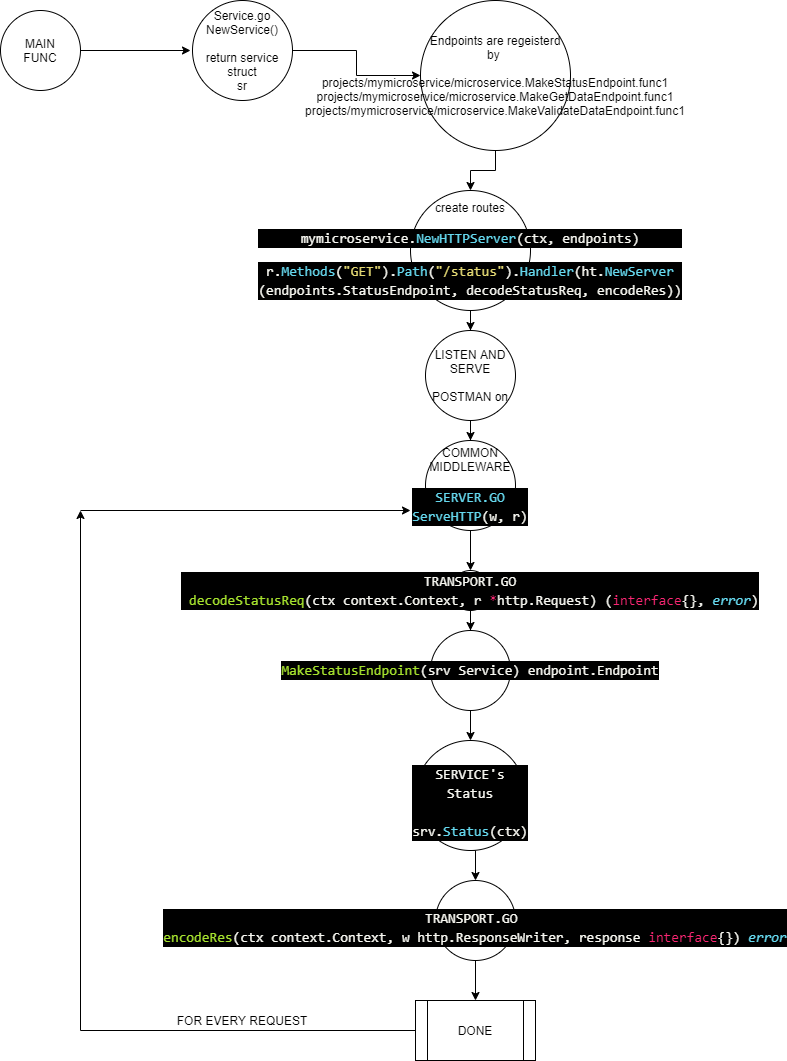

The diagram above was exported from draw.io. Its source (the exported page's mxGraphModel, read from the mxfile embedded in the PNG):
<mxGraphModel dx="1038" dy="491" grid="1" gridSize="10" guides="1" tooltips="1" connect="1" arrows="1" fold="1" page="1" pageScale="1" pageWidth="850" pageHeight="1100" math="0" shadow="0">
  <root>
    <mxCell id="0" />
    <mxCell id="1" parent="0" />
    <mxCell id="AZZU_Uo_m4wbkzkmqUz5-4" style="edgeStyle=orthogonalEdgeStyle;rounded=0;orthogonalLoop=1;jettySize=auto;html=1;" edge="1" parent="1" source="AZZU_Uo_m4wbkzkmqUz5-1">
      <mxGeometry relative="1" as="geometry">
        <mxPoint x="230" y="60" as="targetPoint" />
      </mxGeometry>
    </mxCell>
    <mxCell id="AZZU_Uo_m4wbkzkmqUz5-1" value="MAIN&lt;br&gt;FUNC" style="ellipse;whiteSpace=wrap;html=1;aspect=fixed;" vertex="1" parent="1">
      <mxGeometry x="40" y="20" width="80" height="80" as="geometry" />
    </mxCell>
    <mxCell id="AZZU_Uo_m4wbkzkmqUz5-6" style="edgeStyle=orthogonalEdgeStyle;rounded=0;orthogonalLoop=1;jettySize=auto;html=1;" edge="1" parent="1" source="AZZU_Uo_m4wbkzkmqUz5-2" target="AZZU_Uo_m4wbkzkmqUz5-5">
      <mxGeometry relative="1" as="geometry" />
    </mxCell>
    <mxCell id="AZZU_Uo_m4wbkzkmqUz5-2" value="Service.go&lt;br&gt;NewService()&lt;br&gt;&lt;br&gt;return service struct&lt;br&gt;sr" style="ellipse;whiteSpace=wrap;html=1;aspect=fixed;" vertex="1" parent="1">
      <mxGeometry x="232" y="10" width="100" height="100" as="geometry" />
    </mxCell>
    <mxCell id="AZZU_Uo_m4wbkzkmqUz5-8" style="edgeStyle=orthogonalEdgeStyle;rounded=0;orthogonalLoop=1;jettySize=auto;html=1;" edge="1" parent="1" source="AZZU_Uo_m4wbkzkmqUz5-5" target="AZZU_Uo_m4wbkzkmqUz5-7">
      <mxGeometry relative="1" as="geometry" />
    </mxCell>
    <mxCell id="AZZU_Uo_m4wbkzkmqUz5-5" value="Endpoints are regeisterd&lt;br&gt;by&amp;nbsp;&lt;br&gt;&lt;br&gt;projects/mymicroservice/microservice.MakeStatusEndpoint.func1&lt;br&gt;projects/mymicroservice/microservice.MakeGetDataEndpoint.func1&lt;br&gt;projects/mymicroservice/microservice.MakeValidateDataEndpoint.func1" style="ellipse;whiteSpace=wrap;html=1;aspect=fixed;" vertex="1" parent="1">
      <mxGeometry x="460" y="10" width="150" height="150" as="geometry" />
    </mxCell>
    <mxCell id="AZZU_Uo_m4wbkzkmqUz5-11" style="edgeStyle=orthogonalEdgeStyle;rounded=0;orthogonalLoop=1;jettySize=auto;html=1;entryX=0.5;entryY=0;entryDx=0;entryDy=0;" edge="1" parent="1" source="AZZU_Uo_m4wbkzkmqUz5-7" target="AZZU_Uo_m4wbkzkmqUz5-10">
      <mxGeometry relative="1" as="geometry" />
    </mxCell>
    <mxCell id="AZZU_Uo_m4wbkzkmqUz5-7" value="create routes&lt;br&gt;&lt;br&gt;&lt;div style=&quot;color: rgb(248 , 248 , 242) ; background-color: rgb(0 , 0 , 0) ; font-family: &amp;#34;consolas&amp;#34; , &amp;#34;courier new&amp;#34; , monospace ; font-weight: normal ; font-size: 14px ; line-height: 19px&quot;&gt;&lt;div&gt;&lt;span style=&quot;color: #f8f8f2&quot;&gt;mymicroservice.&lt;/span&gt;&lt;span style=&quot;color: #66d9ef&quot;&gt;NewHTTPServer&lt;/span&gt;&lt;span style=&quot;color: #f8f8f2&quot;&gt;(ctx,&amp;nbsp;endpoints)&lt;/span&gt;&lt;/div&gt;&lt;/div&gt;&lt;br&gt;&lt;div style=&quot;color: rgb(248 , 248 , 242) ; background-color: rgb(0 , 0 , 0) ; font-family: &amp;#34;consolas&amp;#34; , &amp;#34;courier new&amp;#34; , monospace ; font-size: 14px ; line-height: 19px&quot;&gt;r.&lt;span style=&quot;color: #66d9ef&quot;&gt;Methods&lt;/span&gt;(&lt;span style=&quot;color: #e6db74&quot;&gt;&quot;GET&quot;&lt;/span&gt;).&lt;span style=&quot;color: #66d9ef&quot;&gt;Path&lt;/span&gt;(&lt;span style=&quot;color: #e6db74&quot;&gt;&quot;/status&quot;&lt;/span&gt;).&lt;span style=&quot;color: #66d9ef&quot;&gt;Handler&lt;/span&gt;(ht.&lt;span style=&quot;color: #66d9ef&quot;&gt;NewServer&lt;/span&gt;&lt;/div&gt;&lt;div style=&quot;color: rgb(248 , 248 , 242) ; background-color: rgb(0 , 0 , 0) ; font-family: &amp;#34;consolas&amp;#34; , &amp;#34;courier new&amp;#34; , monospace ; font-size: 14px ; line-height: 19px&quot;&gt;(endpoints.StatusEndpoint,&amp;nbsp;decodeStatusReq,&amp;nbsp;encodeRes))&lt;/div&gt;" style="ellipse;whiteSpace=wrap;html=1;aspect=fixed;" vertex="1" parent="1">
      <mxGeometry x="450" y="200" width="120" height="120" as="geometry" />
    </mxCell>
    <mxCell id="AZZU_Uo_m4wbkzkmqUz5-14" style="edgeStyle=orthogonalEdgeStyle;rounded=0;orthogonalLoop=1;jettySize=auto;html=1;entryX=0.5;entryY=0;entryDx=0;entryDy=0;" edge="1" parent="1" source="AZZU_Uo_m4wbkzkmqUz5-10" target="AZZU_Uo_m4wbkzkmqUz5-12">
      <mxGeometry relative="1" as="geometry" />
    </mxCell>
    <mxCell id="AZZU_Uo_m4wbkzkmqUz5-10" value="LISTEN AND SERVE&lt;br&gt;&lt;br&gt;POSTMAN on" style="ellipse;whiteSpace=wrap;html=1;aspect=fixed;" vertex="1" parent="1">
      <mxGeometry x="465" y="340" width="90" height="90" as="geometry" />
    </mxCell>
    <mxCell id="AZZU_Uo_m4wbkzkmqUz5-15" style="edgeStyle=orthogonalEdgeStyle;rounded=0;orthogonalLoop=1;jettySize=auto;html=1;entryX=0.5;entryY=0;entryDx=0;entryDy=0;" edge="1" parent="1" source="AZZU_Uo_m4wbkzkmqUz5-12" target="AZZU_Uo_m4wbkzkmqUz5-13">
      <mxGeometry relative="1" as="geometry" />
    </mxCell>
    <mxCell id="AZZU_Uo_m4wbkzkmqUz5-25" style="edgeStyle=orthogonalEdgeStyle;rounded=0;orthogonalLoop=1;jettySize=auto;html=1;exitX=0;exitY=0.5;exitDx=0;exitDy=0;" edge="1" parent="1">
      <mxGeometry relative="1" as="geometry">
        <mxPoint x="450" y="520" as="targetPoint" />
        <mxPoint x="120" y="520" as="sourcePoint" />
      </mxGeometry>
    </mxCell>
    <mxCell id="AZZU_Uo_m4wbkzkmqUz5-12" value="COMMON MIDDLEWARE&lt;br&gt;&lt;br&gt;&lt;div style=&quot;color: rgb(248 , 248 , 242) ; background-color: rgb(0 , 0 , 0) ; font-family: &amp;#34;consolas&amp;#34; , &amp;#34;courier new&amp;#34; , monospace ; font-size: 14px ; line-height: 19px&quot;&gt;&lt;span style=&quot;color: #66d9ef&quot;&gt;SERVER.GO&lt;/span&gt;&lt;/div&gt;&lt;div style=&quot;color: rgb(248 , 248 , 242) ; background-color: rgb(0 , 0 , 0) ; font-family: &amp;#34;consolas&amp;#34; , &amp;#34;courier new&amp;#34; , monospace ; font-size: 14px ; line-height: 19px&quot;&gt;&lt;span style=&quot;color: #66d9ef&quot;&gt;ServeHTTP&lt;/span&gt;(w,&amp;nbsp;r)&lt;/div&gt;" style="ellipse;whiteSpace=wrap;html=1;aspect=fixed;" vertex="1" parent="1">
      <mxGeometry x="465" y="450" width="90" height="90" as="geometry" />
    </mxCell>
    <mxCell id="AZZU_Uo_m4wbkzkmqUz5-17" style="edgeStyle=orthogonalEdgeStyle;rounded=0;orthogonalLoop=1;jettySize=auto;html=1;entryX=0.5;entryY=0;entryDx=0;entryDy=0;" edge="1" parent="1" source="AZZU_Uo_m4wbkzkmqUz5-13" target="AZZU_Uo_m4wbkzkmqUz5-16">
      <mxGeometry relative="1" as="geometry" />
    </mxCell>
    <mxCell id="AZZU_Uo_m4wbkzkmqUz5-13" value="&lt;div style=&quot;color: rgb(248 , 248 , 242) ; background-color: rgb(0 , 0 , 0) ; font-family: &amp;#34;consolas&amp;#34; , &amp;#34;courier new&amp;#34; , monospace ; font-size: 14px ; line-height: 19px&quot;&gt;TRANSPORT.GO&lt;/div&gt;&lt;div style=&quot;color: rgb(248 , 248 , 242) ; background-color: rgb(0 , 0 , 0) ; font-family: &amp;#34;consolas&amp;#34; , &amp;#34;courier new&amp;#34; , monospace ; font-size: 14px ; line-height: 19px&quot;&gt;&amp;nbsp;&lt;span style=&quot;color: #a6e22e&quot;&gt;decodeStatusReq&lt;/span&gt;(ctx&amp;nbsp;context.Context,&amp;nbsp;r&amp;nbsp;&lt;span style=&quot;color: #f92672&quot;&gt;*&lt;/span&gt;http.Request)&amp;nbsp;(&lt;span style=&quot;color: #f92672&quot;&gt;interface&lt;/span&gt;{},&amp;nbsp;&lt;span style=&quot;color: #66d9ef ; font-style: italic&quot;&gt;error&lt;/span&gt;)&lt;/div&gt;" style="ellipse;whiteSpace=wrap;html=1;aspect=fixed;" vertex="1" parent="1">
      <mxGeometry x="490" y="580" width="40" height="40" as="geometry" />
    </mxCell>
    <mxCell id="AZZU_Uo_m4wbkzkmqUz5-19" style="edgeStyle=orthogonalEdgeStyle;rounded=0;orthogonalLoop=1;jettySize=auto;html=1;entryX=0.5;entryY=0;entryDx=0;entryDy=0;" edge="1" parent="1" source="AZZU_Uo_m4wbkzkmqUz5-16" target="AZZU_Uo_m4wbkzkmqUz5-18">
      <mxGeometry relative="1" as="geometry" />
    </mxCell>
    <mxCell id="AZZU_Uo_m4wbkzkmqUz5-16" value="&#10;&#10;&lt;div style=&quot;color: rgb(248, 248, 242); background-color: rgb(0, 0, 0); font-family: consolas, &amp;quot;courier new&amp;quot;, monospace; font-weight: normal; font-size: 14px; line-height: 19px;&quot;&gt;&lt;div&gt;&lt;span style=&quot;color: #a6e22e&quot;&gt;MakeStatusEndpoint&lt;/span&gt;&lt;span style=&quot;color: #f8f8f2&quot;&gt;(srv&amp;nbsp;Service)&amp;nbsp;endpoint.Endpoint&lt;/span&gt;&lt;/div&gt;&lt;/div&gt;&#10;&#10;" style="ellipse;whiteSpace=wrap;html=1;aspect=fixed;" vertex="1" parent="1">
      <mxGeometry x="470" y="640" width="80" height="80" as="geometry" />
    </mxCell>
    <mxCell id="AZZU_Uo_m4wbkzkmqUz5-21" style="edgeStyle=orthogonalEdgeStyle;rounded=0;orthogonalLoop=1;jettySize=auto;html=1;exitX=0.5;exitY=1;exitDx=0;exitDy=0;entryX=0.5;entryY=0;entryDx=0;entryDy=0;" edge="1" parent="1" source="AZZU_Uo_m4wbkzkmqUz5-18" target="AZZU_Uo_m4wbkzkmqUz5-20">
      <mxGeometry relative="1" as="geometry" />
    </mxCell>
    <mxCell id="AZZU_Uo_m4wbkzkmqUz5-18" value="&lt;br&gt;&lt;div style=&quot;color: rgb(248 , 248 , 242) ; background-color: rgb(0 , 0 , 0) ; font-family: &amp;#34;consolas&amp;#34; , &amp;#34;courier new&amp;#34; , monospace ; font-weight: normal ; font-size: 14px ; line-height: 19px&quot;&gt;&lt;div&gt;&lt;span style=&quot;color: #f8f8f2&quot;&gt;SERVICE's Status&lt;/span&gt;&lt;/div&gt;&lt;div&gt;&lt;span style=&quot;color: #f8f8f2&quot;&gt;&lt;br&gt;&lt;/span&gt;&lt;/div&gt;&lt;div&gt;&lt;span style=&quot;color: #f8f8f2&quot;&gt;srv.&lt;/span&gt;&lt;span style=&quot;color: #66d9ef&quot;&gt;Status&lt;/span&gt;&lt;span style=&quot;color: #f8f8f2&quot;&gt;(ctx)&lt;/span&gt;&lt;/div&gt;&lt;/div&gt;" style="ellipse;whiteSpace=wrap;html=1;aspect=fixed;" vertex="1" parent="1">
      <mxGeometry x="455" y="750" width="110" height="110" as="geometry" />
    </mxCell>
    <mxCell id="AZZU_Uo_m4wbkzkmqUz5-23" style="edgeStyle=orthogonalEdgeStyle;rounded=0;orthogonalLoop=1;jettySize=auto;html=1;exitX=0.5;exitY=1;exitDx=0;exitDy=0;entryX=0.5;entryY=0;entryDx=0;entryDy=0;" edge="1" parent="1" source="AZZU_Uo_m4wbkzkmqUz5-20" target="AZZU_Uo_m4wbkzkmqUz5-22">
      <mxGeometry relative="1" as="geometry" />
    </mxCell>
    <mxCell id="AZZU_Uo_m4wbkzkmqUz5-20" value="&lt;br&gt;&lt;br&gt;&lt;div style=&quot;color: rgb(248 , 248 , 242) ; background-color: rgb(0 , 0 , 0) ; font-family: &amp;#34;consolas&amp;#34; , &amp;#34;courier new&amp;#34; , monospace ; font-weight: normal ; font-size: 14px ; line-height: 19px&quot;&gt;&lt;div&gt;&lt;span style=&quot;color: #f8f8f2&quot;&gt;TRANSPORT.GO&amp;nbsp;&lt;/span&gt;&lt;/div&gt;&lt;div&gt;&lt;span style=&quot;color: #a6e22e&quot;&gt;encodeRes&lt;/span&gt;&lt;span style=&quot;color: #f8f8f2&quot;&gt;(ctx&amp;nbsp;context.Context,&amp;nbsp;w&amp;nbsp;http.ResponseWriter,&amp;nbsp;response&amp;nbsp;&lt;/span&gt;&lt;span style=&quot;color: #f92672&quot;&gt;interface&lt;/span&gt;&lt;span style=&quot;color: #f8f8f2&quot;&gt;{})&amp;nbsp;&lt;/span&gt;&lt;span style=&quot;color: #66d9ef ; font-style: italic&quot;&gt;error&lt;/span&gt;&lt;/div&gt;&lt;/div&gt;&lt;br&gt;" style="ellipse;whiteSpace=wrap;html=1;aspect=fixed;" vertex="1" parent="1">
      <mxGeometry x="475" y="890" width="80" height="80" as="geometry" />
    </mxCell>
    <mxCell id="AZZU_Uo_m4wbkzkmqUz5-24" style="edgeStyle=orthogonalEdgeStyle;rounded=0;orthogonalLoop=1;jettySize=auto;html=1;" edge="1" parent="1" source="AZZU_Uo_m4wbkzkmqUz5-22">
      <mxGeometry relative="1" as="geometry">
        <mxPoint x="120" y="520" as="targetPoint" />
      </mxGeometry>
    </mxCell>
    <mxCell id="AZZU_Uo_m4wbkzkmqUz5-22" value="DONE" style="shape=process;whiteSpace=wrap;html=1;backgroundOutline=1;" vertex="1" parent="1">
      <mxGeometry x="455" y="1010" width="120" height="60" as="geometry" />
    </mxCell>
    <mxCell id="AZZU_Uo_m4wbkzkmqUz5-26" value="FOR EVERY REQUEST" style="text;html=1;strokeColor=none;fillColor=none;align=center;verticalAlign=middle;whiteSpace=wrap;rounded=0;" vertex="1" parent="1">
      <mxGeometry x="198" y="1020" width="168" height="20" as="geometry" />
    </mxCell>
  </root>
</mxGraphModel>